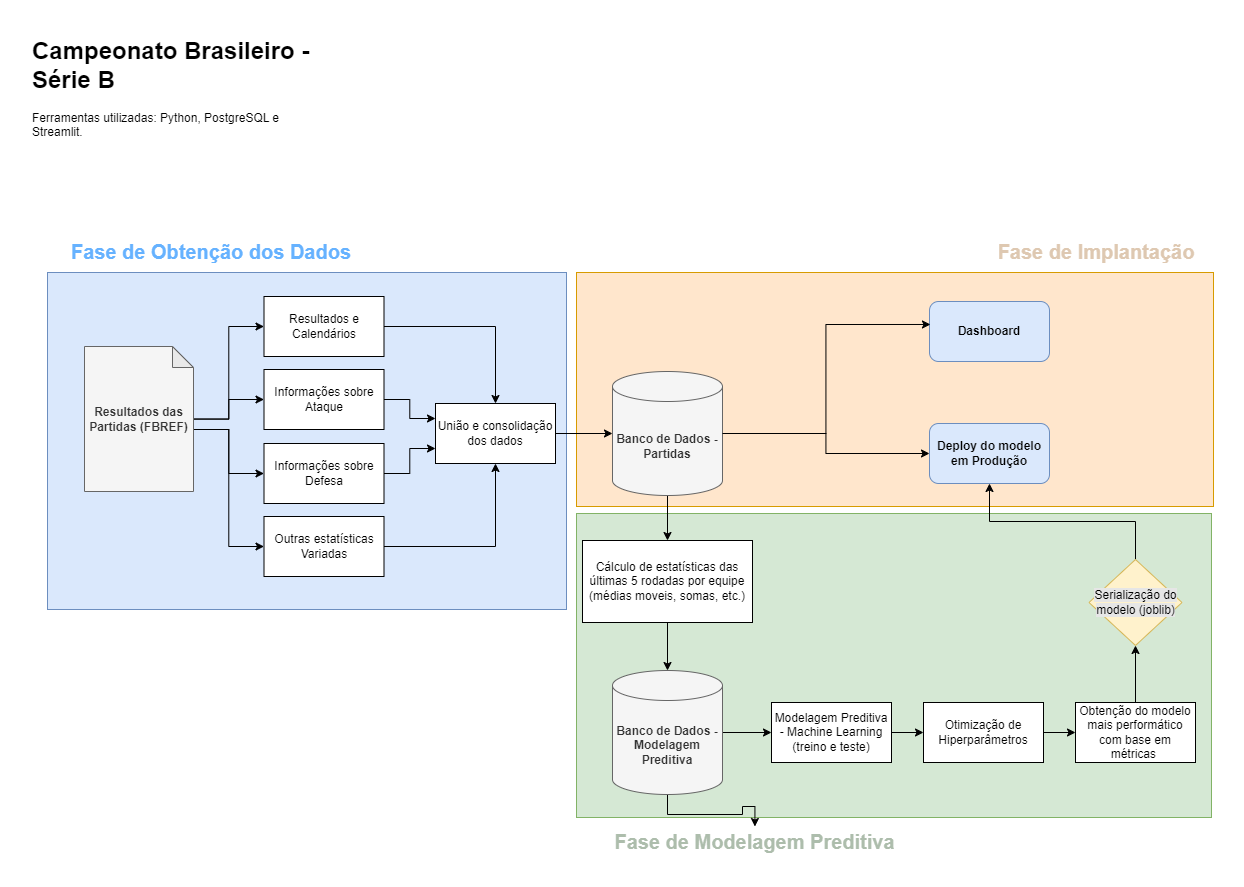

The diagram above was exported from draw.io. Its source (the exported page's mxGraphModel, read from the mxfile embedded in the PNG):
<mxGraphModel dx="1257" dy="620" grid="0" gridSize="10" guides="1" tooltips="1" connect="1" arrows="1" fold="1" page="1" pageScale="1" pageWidth="500" pageHeight="520" background="#FFFFFF" math="0" shadow="0">
  <root>
    <mxCell id="0" />
    <mxCell id="1" parent="0" />
    <mxCell id="fiDRvgdctIuqGPahOh3_-6" value="" style="rounded=0;whiteSpace=wrap;html=1;fillColor=#FFE6CC;strokeColor=#d79b00;" vertex="1" parent="1">
      <mxGeometry x="593" y="320" width="637" height="234" as="geometry" />
    </mxCell>
    <mxCell id="fiDRvgdctIuqGPahOh3_-2" value="" style="rounded=0;whiteSpace=wrap;html=1;fillColor=#d5e8d4;strokeColor=#82b366;" vertex="1" parent="1">
      <mxGeometry x="593" y="561" width="635" height="304" as="geometry" />
    </mxCell>
    <mxCell id="fiDRvgdctIuqGPahOh3_-1" value="" style="rounded=0;whiteSpace=wrap;html=1;fillColor=#dae8fc;strokeColor=#6c8ebf;" vertex="1" parent="1">
      <mxGeometry x="64" y="320" width="519" height="337" as="geometry" />
    </mxCell>
    <mxCell id="K2DvLzhH-67RUPODVml0-22" style="edgeStyle=orthogonalEdgeStyle;rounded=0;orthogonalLoop=1;jettySize=auto;html=1;entryX=0;entryY=0.5;entryDx=0;entryDy=0;" parent="1" source="hUrVYdN8rmowNbnYmtl_-1" target="hUrVYdN8rmowNbnYmtl_-16" edge="1">
      <mxGeometry relative="1" as="geometry" />
    </mxCell>
    <mxCell id="K2DvLzhH-67RUPODVml0-23" style="edgeStyle=orthogonalEdgeStyle;rounded=0;orthogonalLoop=1;jettySize=auto;html=1;entryX=0;entryY=0.5;entryDx=0;entryDy=0;" parent="1" source="hUrVYdN8rmowNbnYmtl_-1" target="K2DvLzhH-67RUPODVml0-1" edge="1">
      <mxGeometry relative="1" as="geometry" />
    </mxCell>
    <mxCell id="K2DvLzhH-67RUPODVml0-24" style="edgeStyle=orthogonalEdgeStyle;rounded=0;orthogonalLoop=1;jettySize=auto;html=1;exitX=0;exitY=0;exitDx=109;exitDy=83;exitPerimeter=0;entryX=0;entryY=0.5;entryDx=0;entryDy=0;" parent="1" source="hUrVYdN8rmowNbnYmtl_-1" target="K2DvLzhH-67RUPODVml0-2" edge="1">
      <mxGeometry relative="1" as="geometry" />
    </mxCell>
    <mxCell id="K2DvLzhH-67RUPODVml0-25" style="edgeStyle=orthogonalEdgeStyle;rounded=0;orthogonalLoop=1;jettySize=auto;html=1;exitX=0;exitY=0;exitDx=109;exitDy=83;exitPerimeter=0;entryX=0;entryY=0.5;entryDx=0;entryDy=0;" parent="1" source="hUrVYdN8rmowNbnYmtl_-1" target="K2DvLzhH-67RUPODVml0-3" edge="1">
      <mxGeometry relative="1" as="geometry" />
    </mxCell>
    <mxCell id="hUrVYdN8rmowNbnYmtl_-1" value="&lt;b&gt;Resultados das Partidas (FBREF)&lt;/b&gt;" style="shape=note;whiteSpace=wrap;html=1;backgroundOutline=1;darkOpacity=0.05;size=21;rounded=0;fillColor=#f5f5f5;strokeColor=#666666;fontColor=#333333;" parent="1" vertex="1">
      <mxGeometry x="101" y="394" width="109" height="145" as="geometry" />
    </mxCell>
    <mxCell id="K2DvLzhH-67RUPODVml0-26" style="edgeStyle=orthogonalEdgeStyle;rounded=0;orthogonalLoop=1;jettySize=auto;html=1;exitX=1;exitY=0.5;exitDx=0;exitDy=0;entryX=0.5;entryY=0;entryDx=0;entryDy=0;" parent="1" source="hUrVYdN8rmowNbnYmtl_-16" target="K2DvLzhH-67RUPODVml0-4" edge="1">
      <mxGeometry relative="1" as="geometry" />
    </mxCell>
    <mxCell id="hUrVYdN8rmowNbnYmtl_-16" value="Resultados e Calendários" style="rounded=0;whiteSpace=wrap;html=1;align=center;" parent="1" vertex="1">
      <mxGeometry x="280.5" y="344" width="120" height="60" as="geometry" />
    </mxCell>
    <mxCell id="hUrVYdN8rmowNbnYmtl_-87" value="&lt;h1 style=&quot;margin-top: 0px;&quot;&gt;Campeonato Brasileiro - Série B&lt;/h1&gt;&lt;p&gt;Ferramentas utilizadas: Python, PostgreSQL e Streamlit.&lt;/p&gt;" style="text;html=1;whiteSpace=wrap;overflow=hidden;rounded=0;" parent="1" vertex="1">
      <mxGeometry x="47" y="78" width="301" height="120" as="geometry" />
    </mxCell>
    <mxCell id="K2DvLzhH-67RUPODVml0-27" style="edgeStyle=orthogonalEdgeStyle;rounded=0;orthogonalLoop=1;jettySize=auto;html=1;exitX=1;exitY=0.5;exitDx=0;exitDy=0;entryX=0;entryY=0.25;entryDx=0;entryDy=0;" parent="1" source="K2DvLzhH-67RUPODVml0-1" target="K2DvLzhH-67RUPODVml0-4" edge="1">
      <mxGeometry relative="1" as="geometry" />
    </mxCell>
    <mxCell id="K2DvLzhH-67RUPODVml0-1" value="Informações sobre Ataque" style="rounded=0;whiteSpace=wrap;html=1;align=center;" parent="1" vertex="1">
      <mxGeometry x="280.5" y="417" width="120" height="60" as="geometry" />
    </mxCell>
    <mxCell id="K2DvLzhH-67RUPODVml0-28" style="edgeStyle=orthogonalEdgeStyle;rounded=0;orthogonalLoop=1;jettySize=auto;html=1;exitX=1;exitY=0.5;exitDx=0;exitDy=0;entryX=0;entryY=0.75;entryDx=0;entryDy=0;" parent="1" source="K2DvLzhH-67RUPODVml0-2" target="K2DvLzhH-67RUPODVml0-4" edge="1">
      <mxGeometry relative="1" as="geometry" />
    </mxCell>
    <mxCell id="K2DvLzhH-67RUPODVml0-2" value="Informações sobre Defesa" style="rounded=0;whiteSpace=wrap;html=1;align=center;" parent="1" vertex="1">
      <mxGeometry x="280.5" y="491" width="120" height="60" as="geometry" />
    </mxCell>
    <mxCell id="K2DvLzhH-67RUPODVml0-30" style="edgeStyle=orthogonalEdgeStyle;rounded=0;orthogonalLoop=1;jettySize=auto;html=1;exitX=1;exitY=0.5;exitDx=0;exitDy=0;entryX=0.5;entryY=1;entryDx=0;entryDy=0;" parent="1" source="K2DvLzhH-67RUPODVml0-3" target="K2DvLzhH-67RUPODVml0-4" edge="1">
      <mxGeometry relative="1" as="geometry" />
    </mxCell>
    <mxCell id="K2DvLzhH-67RUPODVml0-3" value="Outras estatísticas Variadas" style="rounded=0;whiteSpace=wrap;html=1;align=center;" parent="1" vertex="1">
      <mxGeometry x="280.5" y="564" width="120" height="60" as="geometry" />
    </mxCell>
    <mxCell id="K2DvLzhH-67RUPODVml0-4" value="União e consolidação dos dados" style="rounded=0;whiteSpace=wrap;html=1;" parent="1" vertex="1">
      <mxGeometry x="452" y="451" width="120" height="60" as="geometry" />
    </mxCell>
    <mxCell id="K2DvLzhH-67RUPODVml0-33" style="edgeStyle=orthogonalEdgeStyle;rounded=0;orthogonalLoop=1;jettySize=auto;html=1;exitX=0.5;exitY=1;exitDx=0;exitDy=0;exitPerimeter=0;entryX=0.5;entryY=0;entryDx=0;entryDy=0;" parent="1" source="K2DvLzhH-67RUPODVml0-5" target="K2DvLzhH-67RUPODVml0-11" edge="1">
      <mxGeometry relative="1" as="geometry" />
    </mxCell>
    <mxCell id="K2DvLzhH-67RUPODVml0-41" style="edgeStyle=orthogonalEdgeStyle;rounded=0;orthogonalLoop=1;jettySize=auto;html=1;exitX=1;exitY=0.5;exitDx=0;exitDy=0;exitPerimeter=0;entryX=0;entryY=0.5;entryDx=0;entryDy=0;" parent="1" source="K2DvLzhH-67RUPODVml0-5" target="K2DvLzhH-67RUPODVml0-7" edge="1">
      <mxGeometry relative="1" as="geometry" />
    </mxCell>
    <mxCell id="K2DvLzhH-67RUPODVml0-5" value="Banco de Dados - Partidas" style="shape=cylinder3;whiteSpace=wrap;html=1;boundedLbl=1;backgroundOutline=1;size=15;fillColor=#f5f5f5;fontColor=#333333;strokeColor=#666666;fontStyle=1" parent="1" vertex="1">
      <mxGeometry x="629" y="419" width="110" height="124" as="geometry" />
    </mxCell>
    <mxCell id="K2DvLzhH-67RUPODVml0-6" value="Dashboard" style="rounded=1;whiteSpace=wrap;html=1;fillColor=#dae8fc;strokeColor=#6c8ebf;fontStyle=1" parent="1" vertex="1">
      <mxGeometry x="946" y="349" width="120" height="60" as="geometry" />
    </mxCell>
    <mxCell id="K2DvLzhH-67RUPODVml0-7" value="Deploy do modelo em Produção" style="rounded=1;whiteSpace=wrap;html=1;fillColor=#dae8fc;strokeColor=#6c8ebf;fontStyle=1" parent="1" vertex="1">
      <mxGeometry x="946" y="471" width="120" height="60" as="geometry" />
    </mxCell>
    <mxCell id="K2DvLzhH-67RUPODVml0-11" value="Cálculo de estatísticas das últimas 5 rodadas por equipe (médias moveis, somas, etc.)" style="rounded=0;whiteSpace=wrap;html=1;" parent="1" vertex="1">
      <mxGeometry x="599" y="588" width="170" height="82" as="geometry" />
    </mxCell>
    <mxCell id="K2DvLzhH-67RUPODVml0-36" style="edgeStyle=orthogonalEdgeStyle;rounded=0;orthogonalLoop=1;jettySize=auto;html=1;exitX=1;exitY=0.5;exitDx=0;exitDy=0;entryX=0;entryY=0.5;entryDx=0;entryDy=0;" parent="1" source="K2DvLzhH-67RUPODVml0-12" target="K2DvLzhH-67RUPODVml0-17" edge="1">
      <mxGeometry relative="1" as="geometry" />
    </mxCell>
    <mxCell id="K2DvLzhH-67RUPODVml0-12" value="Modelagem Preditiva - Machine Learning (treino e teste)" style="rounded=0;whiteSpace=wrap;html=1;" parent="1" vertex="1">
      <mxGeometry x="788" y="750" width="120" height="60" as="geometry" />
    </mxCell>
    <mxCell id="K2DvLzhH-67RUPODVml0-39" style="edgeStyle=orthogonalEdgeStyle;rounded=0;orthogonalLoop=1;jettySize=auto;html=1;exitX=0.5;exitY=0;exitDx=0;exitDy=0;entryX=0.5;entryY=1;entryDx=0;entryDy=0;" parent="1" source="K2DvLzhH-67RUPODVml0-13" target="K2DvLzhH-67RUPODVml0-7" edge="1">
      <mxGeometry relative="1" as="geometry" />
    </mxCell>
    <mxCell id="K2DvLzhH-67RUPODVml0-13" value="&lt;span style=&quot;background-color: rgb(230, 230, 230);&quot;&gt;Serialização do modelo (joblib)&lt;/span&gt;" style="rhombus;whiteSpace=wrap;html=1;fillColor=#fff2cc;strokeColor=#d6b656;" parent="1" vertex="1">
      <mxGeometry x="1105.5" y="607" width="93" height="86" as="geometry" />
    </mxCell>
    <mxCell id="K2DvLzhH-67RUPODVml0-35" style="edgeStyle=orthogonalEdgeStyle;rounded=0;orthogonalLoop=1;jettySize=auto;html=1;exitX=1;exitY=0.5;exitDx=0;exitDy=0;exitPerimeter=0;entryX=0;entryY=0.5;entryDx=0;entryDy=0;" parent="1" source="K2DvLzhH-67RUPODVml0-14" target="K2DvLzhH-67RUPODVml0-12" edge="1">
      <mxGeometry relative="1" as="geometry" />
    </mxCell>
    <mxCell id="fiDRvgdctIuqGPahOh3_-5" value="" style="edgeStyle=orthogonalEdgeStyle;rounded=0;orthogonalLoop=1;jettySize=auto;html=1;" edge="1" parent="1" source="K2DvLzhH-67RUPODVml0-14" target="fiDRvgdctIuqGPahOh3_-4">
      <mxGeometry relative="1" as="geometry" />
    </mxCell>
    <mxCell id="K2DvLzhH-67RUPODVml0-14" value="Banco de Dados - Modelagem Preditiva" style="shape=cylinder3;whiteSpace=wrap;html=1;boundedLbl=1;backgroundOutline=1;size=15;fillColor=#f5f5f5;fontColor=#333333;strokeColor=#666666;fontStyle=1" parent="1" vertex="1">
      <mxGeometry x="629" y="718" width="110" height="124" as="geometry" />
    </mxCell>
    <mxCell id="K2DvLzhH-67RUPODVml0-38" style="edgeStyle=orthogonalEdgeStyle;rounded=0;orthogonalLoop=1;jettySize=auto;html=1;exitX=0.5;exitY=0;exitDx=0;exitDy=0;entryX=0.5;entryY=1;entryDx=0;entryDy=0;" parent="1" source="K2DvLzhH-67RUPODVml0-15" target="K2DvLzhH-67RUPODVml0-13" edge="1">
      <mxGeometry relative="1" as="geometry" />
    </mxCell>
    <mxCell id="K2DvLzhH-67RUPODVml0-15" value="Obtenção do modelo mais performático com base em métricas&amp;nbsp;" style="rounded=0;whiteSpace=wrap;html=1;" parent="1" vertex="1">
      <mxGeometry x="1092" y="750" width="120" height="60" as="geometry" />
    </mxCell>
    <mxCell id="K2DvLzhH-67RUPODVml0-37" style="edgeStyle=orthogonalEdgeStyle;rounded=0;orthogonalLoop=1;jettySize=auto;html=1;exitX=1;exitY=0.5;exitDx=0;exitDy=0;entryX=0;entryY=0.5;entryDx=0;entryDy=0;" parent="1" source="K2DvLzhH-67RUPODVml0-17" target="K2DvLzhH-67RUPODVml0-15" edge="1">
      <mxGeometry relative="1" as="geometry" />
    </mxCell>
    <mxCell id="K2DvLzhH-67RUPODVml0-17" value="Otimização de Hiperparâmetros" style="rounded=0;whiteSpace=wrap;html=1;" parent="1" vertex="1">
      <mxGeometry x="940" y="750" width="120" height="60" as="geometry" />
    </mxCell>
    <mxCell id="K2DvLzhH-67RUPODVml0-31" style="edgeStyle=orthogonalEdgeStyle;rounded=0;orthogonalLoop=1;jettySize=auto;html=1;exitX=1;exitY=0.5;exitDx=0;exitDy=0;entryX=0;entryY=0.5;entryDx=0;entryDy=0;entryPerimeter=0;" parent="1" source="K2DvLzhH-67RUPODVml0-4" target="K2DvLzhH-67RUPODVml0-5" edge="1">
      <mxGeometry relative="1" as="geometry" />
    </mxCell>
    <mxCell id="K2DvLzhH-67RUPODVml0-34" style="edgeStyle=orthogonalEdgeStyle;rounded=0;orthogonalLoop=1;jettySize=auto;html=1;exitX=0.5;exitY=1;exitDx=0;exitDy=0;entryX=0.5;entryY=0;entryDx=0;entryDy=0;entryPerimeter=0;" parent="1" source="K2DvLzhH-67RUPODVml0-11" target="K2DvLzhH-67RUPODVml0-14" edge="1">
      <mxGeometry relative="1" as="geometry" />
    </mxCell>
    <mxCell id="K2DvLzhH-67RUPODVml0-40" style="edgeStyle=orthogonalEdgeStyle;rounded=0;orthogonalLoop=1;jettySize=auto;html=1;exitX=1;exitY=0.5;exitDx=0;exitDy=0;exitPerimeter=0;entryX=0.008;entryY=0.383;entryDx=0;entryDy=0;entryPerimeter=0;" parent="1" source="K2DvLzhH-67RUPODVml0-5" target="K2DvLzhH-67RUPODVml0-6" edge="1">
      <mxGeometry relative="1" as="geometry" />
    </mxCell>
    <mxCell id="fiDRvgdctIuqGPahOh3_-3" value="&lt;b&gt;&lt;font color=&quot;#66b2ff&quot; style=&quot;font-size: 20px;&quot;&gt;Fase de Obtenção dos Dados&lt;/font&gt;&lt;/b&gt;" style="text;html=1;align=center;verticalAlign=middle;whiteSpace=wrap;rounded=0;" vertex="1" parent="1">
      <mxGeometry x="64" y="284" width="328" height="30" as="geometry" />
    </mxCell>
    <mxCell id="fiDRvgdctIuqGPahOh3_-4" value="&lt;b&gt;&lt;font color=&quot;#adbdac&quot; style=&quot;font-size: 20px;&quot;&gt;Fase de Modelagem Preditiva&lt;/font&gt;&lt;/b&gt;" style="text;html=1;align=center;verticalAlign=middle;whiteSpace=wrap;rounded=0;" vertex="1" parent="1">
      <mxGeometry x="593" y="874" width="357" height="30" as="geometry" />
    </mxCell>
    <mxCell id="fiDRvgdctIuqGPahOh3_-7" value="&lt;b&gt;&lt;font color=&quot;#dec8b1&quot; style=&quot;font-size: 20px;&quot;&gt;Fase de Implantação&lt;/font&gt;&lt;/b&gt;" style="text;html=1;align=center;verticalAlign=middle;whiteSpace=wrap;rounded=0;" vertex="1" parent="1">
      <mxGeometry x="996" y="284" width="234" height="30" as="geometry" />
    </mxCell>
  </root>
</mxGraphModel>